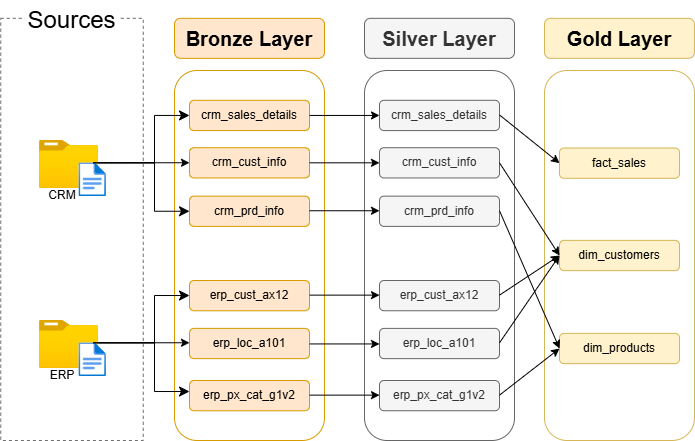

The diagram above was exported from draw.io. Its source (the exported page's mxGraphModel, read from the mxfile embedded in the PNG):
<mxGraphModel dx="1426" dy="841" grid="1" gridSize="10" guides="1" tooltips="1" connect="1" arrows="1" fold="1" page="1" pageScale="1" pageWidth="850" pageHeight="1100" math="0" shadow="0">
  <root>
    <mxCell id="0" />
    <mxCell id="1" parent="0" />
    <mxCell id="iWwmt82wn2_XzIgABBCb-8" parent="1" style="rounded=0;whiteSpace=wrap;html=1;fillColor=none;dashed=1;strokeColor=light-dark(#707070, #ededed);" value="" vertex="1">
      <mxGeometry height="422.17" width="142.5" x="26.25" y="127.83" as="geometry" />
    </mxCell>
    <mxCell id="iWwmt82wn2_XzIgABBCb-1" parent="1" style="rounded=0;whiteSpace=wrap;html=1;fillColor=default;strokeColor=none;" value="&lt;font style=&quot;font-size: 24px;&quot;&gt;Sources&lt;/font&gt;" vertex="1">
      <mxGeometry height="40" width="95" x="50" y="110" as="geometry" />
    </mxCell>
    <mxCell id="iWwmt82wn2_XzIgABBCb-2" parent="1" style="image;aspect=fixed;html=1;points=[];align=center;fontSize=12;image=img/lib/azure2/general/Folder_Blank.svg;" value="" vertex="1">
      <mxGeometry height="47.88" width="59" x="64.95" y="250" as="geometry" />
    </mxCell>
    <mxCell id="iWwmt82wn2_XzIgABBCb-3" parent="1" style="image;aspect=fixed;html=1;points=[];align=center;fontSize=12;image=img/lib/azure2/general/File.svg;" value="" vertex="1">
      <mxGeometry height="33.89" width="27.5" x="104.45" y="272.32" as="geometry" />
    </mxCell>
    <mxCell id="iWwmt82wn2_XzIgABBCb-4" parent="1" style="rounded=0;whiteSpace=wrap;html=1;strokeColor=none;fillColor=none;" value="CRM" vertex="1">
      <mxGeometry height="20" width="40" x="67.95" y="294.88" as="geometry" />
    </mxCell>
    <mxCell id="iWwmt82wn2_XzIgABBCb-5" parent="1" style="image;aspect=fixed;html=1;points=[];align=center;fontSize=12;image=img/lib/azure2/general/Folder_Blank.svg;" value="" vertex="1">
      <mxGeometry height="47.88" width="59" x="64.95" y="430" as="geometry" />
    </mxCell>
    <mxCell id="iWwmt82wn2_XzIgABBCb-6" parent="1" style="image;aspect=fixed;html=1;points=[];align=center;fontSize=12;image=img/lib/azure2/general/File.svg;" value="" vertex="1">
      <mxGeometry height="33.89" width="27.5" x="104.45" y="452.32" as="geometry" />
    </mxCell>
    <mxCell id="iWwmt82wn2_XzIgABBCb-7" parent="1" style="rounded=0;whiteSpace=wrap;html=1;strokeColor=none;fillColor=none;" value="ERP" vertex="1">
      <mxGeometry height="20" width="40" x="67.95" y="474.88" as="geometry" />
    </mxCell>
    <mxCell id="iWwmt82wn2_XzIgABBCb-9" parent="1" style="rounded=1;whiteSpace=wrap;html=1;fontSize=20;fillColor=#ffe6cc;strokeColor=#d79b00;fontStyle=1" value="Bronze Layer" vertex="1">
      <mxGeometry height="40" width="150" x="200" y="127.82999999999998" as="geometry" />
    </mxCell>
    <mxCell id="iWwmt82wn2_XzIgABBCb-10" parent="1" style="rounded=1;whiteSpace=wrap;html=1;fillColor=none;strokeColor=#d79b00;" value="" vertex="1">
      <mxGeometry height="370" width="150" x="200" y="180" as="geometry" />
    </mxCell>
    <mxCell id="iWwmt82wn2_XzIgABBCb-11" parent="1" style="rounded=1;whiteSpace=wrap;html=1;fontSize=12;fillColor=#ffe6cc;strokeColor=#d79b00;fontStyle=0" value="crm_sales_details" vertex="1">
      <mxGeometry height="30.26" width="120" x="215" y="209.81" as="geometry" />
    </mxCell>
    <mxCell id="iWwmt82wn2_XzIgABBCb-12" parent="1" style="rounded=1;whiteSpace=wrap;html=1;fontSize=12;fillColor=#ffe6cc;strokeColor=#d79b00;fontStyle=0" value="crm_cust_info" vertex="1">
      <mxGeometry height="30.26" width="120" x="215" y="257.21000000000004" as="geometry" />
    </mxCell>
    <mxCell id="iWwmt82wn2_XzIgABBCb-13" parent="1" style="rounded=1;whiteSpace=wrap;html=1;fontSize=12;fillColor=#ffe6cc;strokeColor=#d79b00;fontStyle=0" value="crm_prd_info" vertex="1">
      <mxGeometry height="30.26" width="120" x="215" y="305.62" as="geometry" />
    </mxCell>
    <mxCell id="iWwmt82wn2_XzIgABBCb-14" parent="1" style="rounded=1;whiteSpace=wrap;html=1;fontSize=12;fillColor=#ffe6cc;strokeColor=#d79b00;fontStyle=0" value="erp_cust_ax12" vertex="1">
      <mxGeometry height="30.26" width="120" x="215" y="390" as="geometry" />
    </mxCell>
    <mxCell id="iWwmt82wn2_XzIgABBCb-15" parent="1" style="rounded=1;whiteSpace=wrap;html=1;fontSize=12;fillColor=#ffe6cc;strokeColor=#d79b00;fontStyle=0" value="erp_loc_a101" vertex="1">
      <mxGeometry height="30.26" width="120" x="215" y="437.88" as="geometry" />
    </mxCell>
    <mxCell id="iWwmt82wn2_XzIgABBCb-16" parent="1" style="rounded=1;whiteSpace=wrap;html=1;fontSize=12;fillColor=#ffe6cc;strokeColor=#d79b00;fontStyle=0" value="erp_px_cat_g1v2" vertex="1">
      <mxGeometry height="30.26" width="120" x="215" y="490" as="geometry" />
    </mxCell>
    <mxCell id="iWwmt82wn2_XzIgABBCb-17" parent="1" style="rounded=1;whiteSpace=wrap;html=1;fontSize=20;fillColor=#f5f5f5;strokeColor=#666666;fontStyle=1;fontColor=#333333;" value="Silver Layer" vertex="1">
      <mxGeometry height="40" width="150" x="390" y="127.83000000000004" as="geometry" />
    </mxCell>
    <mxCell id="iWwmt82wn2_XzIgABBCb-18" parent="1" style="rounded=1;whiteSpace=wrap;html=1;fillColor=none;strokeColor=#666666;fontColor=#333333;" value="" vertex="1">
      <mxGeometry height="370" width="150" x="390" y="180.0000000000001" as="geometry" />
    </mxCell>
    <mxCell id="iWwmt82wn2_XzIgABBCb-19" parent="1" style="rounded=1;whiteSpace=wrap;html=1;fontSize=12;fillColor=#f5f5f5;strokeColor=#666666;fontStyle=0;fontColor=#333333;" value="crm_sales_details" vertex="1">
      <mxGeometry height="30.26" width="120" x="405" y="209.81000000000006" as="geometry" />
    </mxCell>
    <mxCell id="iWwmt82wn2_XzIgABBCb-20" parent="1" style="rounded=1;whiteSpace=wrap;html=1;fontSize=12;fillColor=#f5f5f5;strokeColor=#666666;fontStyle=0;fontColor=#333333;" value="crm_cust_info" vertex="1">
      <mxGeometry height="30.26" width="120" x="405" y="257.21000000000015" as="geometry" />
    </mxCell>
    <mxCell id="iWwmt82wn2_XzIgABBCb-21" parent="1" style="rounded=1;whiteSpace=wrap;html=1;fontSize=12;fillColor=#f5f5f5;strokeColor=#666666;fontStyle=0;fontColor=#333333;" value="crm_prd_info" vertex="1">
      <mxGeometry height="30.26" width="120" x="405" y="305.6200000000001" as="geometry" />
    </mxCell>
    <mxCell id="iWwmt82wn2_XzIgABBCb-22" parent="1" style="rounded=1;whiteSpace=wrap;html=1;fontSize=12;fillColor=#f5f5f5;strokeColor=#666666;fontStyle=0;fontColor=#333333;" value="erp_cust_ax12" vertex="1">
      <mxGeometry height="30.26" width="120" x="405" y="390.0000000000001" as="geometry" />
    </mxCell>
    <mxCell id="iWwmt82wn2_XzIgABBCb-23" parent="1" style="rounded=1;whiteSpace=wrap;html=1;fontSize=12;fillColor=#f5f5f5;strokeColor=#666666;fontStyle=0;fontColor=#333333;" value="erp_loc_a101" vertex="1">
      <mxGeometry height="30.26" width="120" x="405" y="437.8800000000001" as="geometry" />
    </mxCell>
    <mxCell id="iWwmt82wn2_XzIgABBCb-24" parent="1" style="rounded=1;whiteSpace=wrap;html=1;fontSize=12;fillColor=#f5f5f5;strokeColor=#666666;fontStyle=0;fontColor=#333333;" value="erp_px_cat_g1v2" vertex="1">
      <mxGeometry height="30.26" width="120" x="405" y="490.0000000000001" as="geometry" />
    </mxCell>
    <mxCell id="iWwmt82wn2_XzIgABBCb-25" parent="1" style="rounded=1;whiteSpace=wrap;html=1;fontSize=20;fillColor=#fff2cc;strokeColor=#d6b656;fontStyle=1" value="Gold Layer" vertex="1">
      <mxGeometry height="40" width="150" x="570" y="127.83000000000004" as="geometry" />
    </mxCell>
    <mxCell id="iWwmt82wn2_XzIgABBCb-26" parent="1" style="rounded=1;whiteSpace=wrap;html=1;fillColor=none;strokeColor=#d6b656;" value="" vertex="1">
      <mxGeometry height="370" width="150" x="570" y="180.0000000000001" as="geometry" />
    </mxCell>
    <mxCell id="iWwmt82wn2_XzIgABBCb-27" parent="1" style="rounded=1;whiteSpace=wrap;html=1;fontSize=12;fillColor=#fff2cc;strokeColor=#d6b656;fontStyle=0" value="fact_sales" vertex="1">
      <mxGeometry height="30.26" width="120" x="585" y="257.52000000000004" as="geometry" />
    </mxCell>
    <mxCell id="iWwmt82wn2_XzIgABBCb-28" parent="1" style="rounded=1;whiteSpace=wrap;html=1;fontSize=12;fillColor=#fff2cc;strokeColor=#d6b656;fontStyle=0" value="dim_customers" vertex="1">
      <mxGeometry height="30.26" width="120" x="585" y="349.8700000000001" as="geometry" />
    </mxCell>
    <mxCell id="iWwmt82wn2_XzIgABBCb-29" parent="1" style="rounded=1;whiteSpace=wrap;html=1;fontSize=12;fillColor=#fff2cc;strokeColor=#d6b656;fontStyle=0" value="dim_products" vertex="1">
      <mxGeometry height="30.26" width="120" x="585" y="442.8900000000001" as="geometry" />
    </mxCell>
    <mxCell id="iWwmt82wn2_XzIgABBCb-33" edge="1" parent="1" style="endArrow=classic;html=1;rounded=0;entryX=0.067;entryY=0.222;entryDx=0;entryDy=0;entryPerimeter=0;" value="">
      <mxGeometry height="50" relative="1" width="50" as="geometry">
        <mxPoint x="123.7" y="272.32000000000005" as="sourcePoint" />
        <mxPoint x="214.99999999999994" y="272.2400000000001" as="targetPoint" />
      </mxGeometry>
    </mxCell>
    <mxCell id="iWwmt82wn2_XzIgABBCb-35" edge="1" parent="1" style="edgeStyle=elbowEdgeStyle;elbow=horizontal;endArrow=classic;html=1;curved=0;rounded=0;endSize=8;startSize=8;entryX=0;entryY=0.5;entryDx=0;entryDy=0;" target="iWwmt82wn2_XzIgABBCb-11" value="">
      <mxGeometry height="50" relative="1" width="50" as="geometry">
        <Array as="points">
          <mxPoint x="180" y="250" />
        </Array>
        <mxPoint x="118.75" y="272.32" as="sourcePoint" />
        <mxPoint x="210" y="225" as="targetPoint" />
      </mxGeometry>
    </mxCell>
    <mxCell id="iWwmt82wn2_XzIgABBCb-36" edge="1" parent="1" style="edgeStyle=elbowEdgeStyle;elbow=horizontal;endArrow=classic;html=1;curved=0;rounded=0;endSize=8;startSize=8;entryX=0;entryY=0.5;entryDx=0;entryDy=0;" target="iWwmt82wn2_XzIgABBCb-13" value="">
      <mxGeometry height="50" relative="1" width="50" as="geometry">
        <Array as="points">
          <mxPoint x="180" y="300" />
        </Array>
        <mxPoint x="118.75" y="272.32" as="sourcePoint" />
        <mxPoint x="168.75" y="327.44" as="targetPoint" />
      </mxGeometry>
    </mxCell>
    <mxCell id="iWwmt82wn2_XzIgABBCb-37" edge="1" parent="1" style="endArrow=classic;html=1;rounded=0;entryX=0.067;entryY=0.222;entryDx=0;entryDy=0;entryPerimeter=0;" value="">
      <mxGeometry height="50" relative="1" width="50" as="geometry">
        <mxPoint x="123.7" y="452.33000000000004" as="sourcePoint" />
        <mxPoint x="214.99999999999994" y="452.2500000000001" as="targetPoint" />
      </mxGeometry>
    </mxCell>
    <mxCell id="iWwmt82wn2_XzIgABBCb-38" edge="1" parent="1" style="edgeStyle=elbowEdgeStyle;elbow=horizontal;endArrow=classic;html=1;curved=0;rounded=0;endSize=8;startSize=8;entryX=0;entryY=0.5;entryDx=0;entryDy=0;" value="">
      <mxGeometry height="50" relative="1" width="50" as="geometry">
        <Array as="points">
          <mxPoint x="180" y="430.01" />
        </Array>
        <mxPoint x="118.75" y="452.33" as="sourcePoint" />
        <mxPoint x="215" y="405.01" as="targetPoint" />
      </mxGeometry>
    </mxCell>
    <mxCell id="iWwmt82wn2_XzIgABBCb-39" edge="1" parent="1" style="edgeStyle=elbowEdgeStyle;elbow=horizontal;endArrow=classic;html=1;curved=0;rounded=0;endSize=8;startSize=8;entryX=0;entryY=0.5;entryDx=0;entryDy=0;" value="">
      <mxGeometry height="50" relative="1" width="50" as="geometry">
        <Array as="points">
          <mxPoint x="180" y="480.01" />
        </Array>
        <mxPoint x="118.75" y="452.33" as="sourcePoint" />
        <mxPoint x="215" y="501.01" as="targetPoint" />
      </mxGeometry>
    </mxCell>
    <mxCell id="iWwmt82wn2_XzIgABBCb-40" edge="1" parent="1" source="iWwmt82wn2_XzIgABBCb-11" style="endArrow=classic;html=1;rounded=0;entryX=0;entryY=0.5;entryDx=0;entryDy=0;exitX=1;exitY=0.5;exitDx=0;exitDy=0;" target="iWwmt82wn2_XzIgABBCb-19" value="">
      <mxGeometry height="50" relative="1" width="50" as="geometry">
        <mxPoint x="340" y="225" as="sourcePoint" />
        <mxPoint x="385" y="180" as="targetPoint" />
      </mxGeometry>
    </mxCell>
    <mxCell id="iWwmt82wn2_XzIgABBCb-41" edge="1" parent="1" style="endArrow=classic;html=1;rounded=0;entryX=0;entryY=0.5;entryDx=0;entryDy=0;exitX=1;exitY=0.5;exitDx=0;exitDy=0;" value="">
      <mxGeometry height="50" relative="1" width="50" as="geometry">
        <mxPoint x="335" y="320.25" as="sourcePoint" />
        <mxPoint x="405" y="320.25" as="targetPoint" />
      </mxGeometry>
    </mxCell>
    <mxCell id="iWwmt82wn2_XzIgABBCb-42" edge="1" parent="1" style="endArrow=classic;html=1;rounded=0;entryX=0;entryY=0.5;entryDx=0;entryDy=0;exitX=1;exitY=0.5;exitDx=0;exitDy=0;" value="">
      <mxGeometry height="50" relative="1" width="50" as="geometry">
        <mxPoint x="335" y="272.32" as="sourcePoint" />
        <mxPoint x="405" y="272.32" as="targetPoint" />
      </mxGeometry>
    </mxCell>
    <mxCell id="iWwmt82wn2_XzIgABBCb-43" edge="1" parent="1" style="endArrow=classic;html=1;rounded=0;entryX=0;entryY=0.5;entryDx=0;entryDy=0;exitX=1;exitY=0.5;exitDx=0;exitDy=0;" value="">
      <mxGeometry height="50" relative="1" width="50" as="geometry">
        <mxPoint x="335" y="404.63" as="sourcePoint" />
        <mxPoint x="405" y="404.63" as="targetPoint" />
      </mxGeometry>
    </mxCell>
    <mxCell id="iWwmt82wn2_XzIgABBCb-44" edge="1" parent="1" style="endArrow=classic;html=1;rounded=0;entryX=0;entryY=0.5;entryDx=0;entryDy=0;exitX=1;exitY=0.5;exitDx=0;exitDy=0;" value="">
      <mxGeometry height="50" relative="1" width="50" as="geometry">
        <mxPoint x="335" y="453.44" as="sourcePoint" />
        <mxPoint x="405" y="453.44" as="targetPoint" />
      </mxGeometry>
    </mxCell>
    <mxCell id="iWwmt82wn2_XzIgABBCb-45" edge="1" parent="1" style="endArrow=classic;html=1;rounded=0;entryX=0;entryY=0.5;entryDx=0;entryDy=0;exitX=1;exitY=0.5;exitDx=0;exitDy=0;" value="">
      <mxGeometry height="50" relative="1" width="50" as="geometry">
        <mxPoint x="335" y="504.63" as="sourcePoint" />
        <mxPoint x="405" y="504.63" as="targetPoint" />
      </mxGeometry>
    </mxCell>
    <mxCell id="iWwmt82wn2_XzIgABBCb-46" edge="1" parent="1" style="endArrow=classic;html=1;rounded=0;entryX=0;entryY=0.5;entryDx=0;entryDy=0;exitX=1;exitY=0.5;exitDx=0;exitDy=0;" target="iWwmt82wn2_XzIgABBCb-27" value="">
      <mxGeometry height="50" relative="1" width="50" as="geometry">
        <mxPoint x="525" y="224.44" as="sourcePoint" />
        <mxPoint x="595" y="224.44" as="targetPoint" />
      </mxGeometry>
    </mxCell>
    <mxCell id="iWwmt82wn2_XzIgABBCb-47" edge="1" parent="1" style="endArrow=classic;html=1;rounded=0;entryX=0;entryY=0.5;entryDx=0;entryDy=0;exitX=1;exitY=0.5;exitDx=0;exitDy=0;" target="iWwmt82wn2_XzIgABBCb-28" value="">
      <mxGeometry height="50" relative="1" width="50" as="geometry">
        <mxPoint x="525" y="272.32" as="sourcePoint" />
        <mxPoint x="595" y="272.32" as="targetPoint" />
      </mxGeometry>
    </mxCell>
    <mxCell id="iWwmt82wn2_XzIgABBCb-48" edge="1" parent="1" style="endArrow=classic;html=1;rounded=0;entryX=0;entryY=0.5;entryDx=0;entryDy=0;exitX=1;exitY=0.5;exitDx=0;exitDy=0;" target="iWwmt82wn2_XzIgABBCb-29" value="">
      <mxGeometry height="50" relative="1" width="50" as="geometry">
        <mxPoint x="525" y="320.25" as="sourcePoint" />
        <mxPoint x="595" y="320.25" as="targetPoint" />
      </mxGeometry>
    </mxCell>
    <mxCell id="iWwmt82wn2_XzIgABBCb-49" edge="1" parent="1" style="endArrow=classic;html=1;rounded=0;entryX=0;entryY=0.5;entryDx=0;entryDy=0;exitX=1;exitY=0.5;exitDx=0;exitDy=0;" target="iWwmt82wn2_XzIgABBCb-28" value="">
      <mxGeometry height="50" relative="1" width="50" as="geometry">
        <mxPoint x="525" y="404.63" as="sourcePoint" />
        <mxPoint x="595" y="404.63" as="targetPoint" />
      </mxGeometry>
    </mxCell>
    <mxCell id="iWwmt82wn2_XzIgABBCb-50" edge="1" parent="1" style="endArrow=classic;html=1;rounded=0;entryX=0;entryY=0.5;entryDx=0;entryDy=0;exitX=1;exitY=0.5;exitDx=0;exitDy=0;" target="iWwmt82wn2_XzIgABBCb-28" value="">
      <mxGeometry height="50" relative="1" width="50" as="geometry">
        <mxPoint x="525" y="452.32" as="sourcePoint" />
        <mxPoint x="595" y="452.32" as="targetPoint" />
      </mxGeometry>
    </mxCell>
    <mxCell id="iWwmt82wn2_XzIgABBCb-51" edge="1" parent="1" style="endArrow=classic;html=1;rounded=0;entryX=0;entryY=0.5;entryDx=0;entryDy=0;exitX=1;exitY=0.5;exitDx=0;exitDy=0;" target="iWwmt82wn2_XzIgABBCb-29" value="">
      <mxGeometry height="50" relative="1" width="50" as="geometry">
        <mxPoint x="525" y="504.63" as="sourcePoint" />
        <mxPoint x="595" y="504.63" as="targetPoint" />
      </mxGeometry>
    </mxCell>
  </root>
</mxGraphModel>